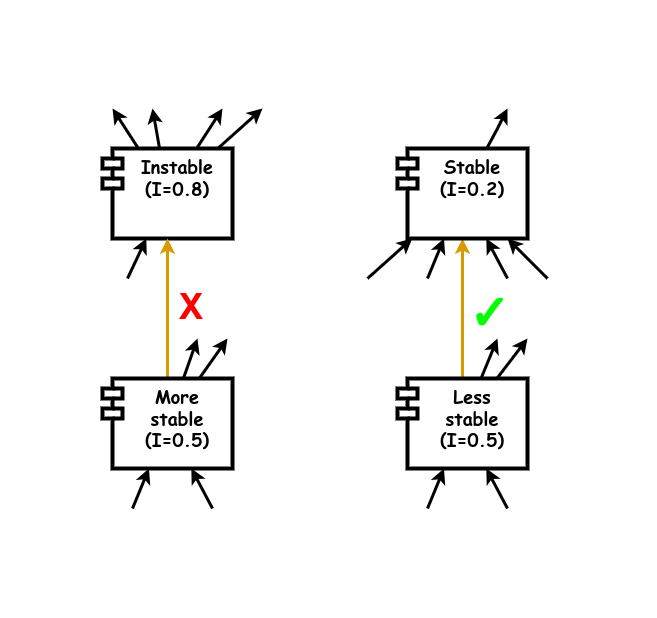

The diagram above was exported from draw.io. Its source (the exported page's mxGraphModel, read from the mxfile embedded in the PNG):
<mxGraphModel dx="1434" dy="711" grid="1" gridSize="10" guides="1" tooltips="1" connect="1" arrows="1" fold="1" page="1" pageScale="1" pageWidth="850" pageHeight="1100" math="0" shadow="0">
  <root>
    <mxCell id="0" />
    <mxCell id="1" parent="0" />
    <mxCell id="iAcxckuUGZWI1IGY3MYh-8" value="" style="endArrow=none;startArrow=classic;html=1;rounded=0;strokeWidth=3;endFill=0;" edge="1" parent="1" source="iAcxckuUGZWI1IGY3MYh-21">
      <mxGeometry width="50" height="50" relative="1" as="geometry">
        <mxPoint x="185" y="500" as="sourcePoint" />
        <mxPoint x="290" y="550" as="targetPoint" />
      </mxGeometry>
    </mxCell>
    <mxCell id="iAcxckuUGZWI1IGY3MYh-15" value="" style="endArrow=none;startArrow=classic;html=1;rounded=0;strokeWidth=3;endFill=0;fillColor=#ffe6cc;strokeColor=#d79b00;" edge="1" parent="1" source="iAcxckuUGZWI1IGY3MYh-28" target="iAcxckuUGZWI1IGY3MYh-42">
      <mxGeometry width="50" height="50" relative="1" as="geometry">
        <mxPoint x="620" y="510" as="sourcePoint" />
        <mxPoint x="620" y="580" as="targetPoint" />
      </mxGeometry>
    </mxCell>
    <mxCell id="iAcxckuUGZWI1IGY3MYh-19" value="&lt;span style=&quot;color: rgb(255, 0, 0); font-family: Helvetica; font-size: 36px; font-style: normal; font-variant-ligatures: normal; font-variant-caps: normal; font-weight: 700; letter-spacing: normal; orphans: 2; text-align: center; text-indent: 0px; text-transform: none; widows: 2; word-spacing: 0px; -webkit-text-stroke-width: 0px; background-color: rgb(255, 255, 255); text-decoration-thickness: initial; text-decoration-style: initial; text-decoration-color: initial; float: none; display: inline !important;&quot;&gt;X&lt;/span&gt;" style="text;whiteSpace=wrap;html=1;fontSize=36;" vertex="1" parent="1">
      <mxGeometry x="340" y="550" width="40" height="60" as="geometry" />
    </mxCell>
    <mxCell id="iAcxckuUGZWI1IGY3MYh-20" value="&lt;span style=&quot;color: rgb(0, 255, 0); font-family: Helvetica; font-size: 48px; font-style: normal; font-variant-ligatures: normal; font-variant-caps: normal; font-weight: 700; letter-spacing: normal; orphans: 2; text-align: center; text-indent: 0px; text-transform: none; widows: 2; word-spacing: 0px; -webkit-text-stroke-width: 0px; background-color: rgb(255, 255, 255); text-decoration-thickness: initial; text-decoration-style: initial; text-decoration-color: initial; float: none; display: inline !important;&quot;&gt;✓&lt;/span&gt;" style="text;whiteSpace=wrap;html=1;fontSize=48;" vertex="1" parent="1">
      <mxGeometry x="630" y="550" width="50" height="60" as="geometry" />
    </mxCell>
    <mxCell id="iAcxckuUGZWI1IGY3MYh-21" value="&lt;b style=&quot;border-color: var(--border-color);&quot;&gt;Instable&lt;br style=&quot;border-color: var(--border-color);&quot;&gt;(I=0.8)&lt;/b&gt;" style="shape=module;align=left;spacingLeft=20;align=center;verticalAlign=top;whiteSpace=wrap;html=1;fontSize=18;fontFamily=Comic Sans MS;fontStyle=1;strokeWidth=4;" vertex="1" parent="1">
      <mxGeometry x="265" y="420" width="130" height="90" as="geometry" />
    </mxCell>
    <mxCell id="iAcxckuUGZWI1IGY3MYh-25" value="" style="endArrow=none;startArrow=classic;html=1;rounded=0;strokeWidth=3;endFill=0;fillColor=#ffe6cc;strokeColor=#d79b00;" edge="1" parent="1" source="iAcxckuUGZWI1IGY3MYh-21" target="iAcxckuUGZWI1IGY3MYh-37">
      <mxGeometry width="50" height="50" relative="1" as="geometry">
        <mxPoint x="456" y="160" as="sourcePoint" />
        <mxPoint x="328.875" y="630" as="targetPoint" />
      </mxGeometry>
    </mxCell>
    <mxCell id="iAcxckuUGZWI1IGY3MYh-26" value="" style="endArrow=none;startArrow=classic;html=1;rounded=0;strokeWidth=3;endFill=0;" edge="1" parent="1" target="iAcxckuUGZWI1IGY3MYh-21">
      <mxGeometry width="50" height="50" relative="1" as="geometry">
        <mxPoint x="315" y="380" as="sourcePoint" />
        <mxPoint x="425" y="560" as="targetPoint" />
      </mxGeometry>
    </mxCell>
    <mxCell id="iAcxckuUGZWI1IGY3MYh-27" value="" style="endArrow=none;startArrow=classic;html=1;rounded=0;strokeWidth=3;endFill=0;" edge="1" parent="1" source="iAcxckuUGZWI1IGY3MYh-28">
      <mxGeometry width="50" height="50" relative="1" as="geometry">
        <mxPoint x="480" y="500" as="sourcePoint" />
        <mxPoint x="530" y="550" as="targetPoint" />
      </mxGeometry>
    </mxCell>
    <mxCell id="iAcxckuUGZWI1IGY3MYh-28" value="&lt;b style=&quot;border-color: var(--border-color);&quot;&gt;Stable&lt;br style=&quot;border-color: var(--border-color);&quot;&gt;(I=0.2)&lt;/b&gt;" style="shape=module;align=left;spacingLeft=20;align=center;verticalAlign=top;whiteSpace=wrap;html=1;fontSize=18;fontFamily=Comic Sans MS;fontStyle=1;strokeWidth=4;" vertex="1" parent="1">
      <mxGeometry x="560" y="420" width="130" height="90" as="geometry" />
    </mxCell>
    <mxCell id="iAcxckuUGZWI1IGY3MYh-29" value="" style="endArrow=none;startArrow=classic;html=1;rounded=0;strokeWidth=3;endFill=0;" edge="1" parent="1" source="iAcxckuUGZWI1IGY3MYh-28">
      <mxGeometry width="50" height="50" relative="1" as="geometry">
        <mxPoint x="578" y="520" as="sourcePoint" />
        <mxPoint x="590" y="550" as="targetPoint" />
      </mxGeometry>
    </mxCell>
    <mxCell id="iAcxckuUGZWI1IGY3MYh-30" value="" style="endArrow=none;startArrow=classic;html=1;rounded=0;strokeWidth=3;endFill=0;" edge="1" parent="1" source="iAcxckuUGZWI1IGY3MYh-28">
      <mxGeometry width="50" height="50" relative="1" as="geometry">
        <mxPoint x="588" y="530" as="sourcePoint" />
        <mxPoint x="670" y="550" as="targetPoint" />
      </mxGeometry>
    </mxCell>
    <mxCell id="iAcxckuUGZWI1IGY3MYh-31" value="" style="endArrow=none;startArrow=classic;html=1;rounded=0;strokeWidth=3;endFill=0;" edge="1" parent="1" source="iAcxckuUGZWI1IGY3MYh-28">
      <mxGeometry width="50" height="50" relative="1" as="geometry">
        <mxPoint x="598" y="540" as="sourcePoint" />
        <mxPoint x="710" y="550" as="targetPoint" />
      </mxGeometry>
    </mxCell>
    <mxCell id="iAcxckuUGZWI1IGY3MYh-32" value="" style="endArrow=none;startArrow=classic;html=1;rounded=0;strokeWidth=3;endFill=0;" edge="1" parent="1" target="iAcxckuUGZWI1IGY3MYh-28">
      <mxGeometry width="50" height="50" relative="1" as="geometry">
        <mxPoint x="670" y="380" as="sourcePoint" />
        <mxPoint x="720" y="560" as="targetPoint" />
        <Array as="points">
          <mxPoint x="660" y="400" />
        </Array>
      </mxGeometry>
    </mxCell>
    <mxCell id="iAcxckuUGZWI1IGY3MYh-33" value="" style="endArrow=none;startArrow=classic;html=1;rounded=0;strokeWidth=3;endFill=0;" edge="1" parent="1" target="iAcxckuUGZWI1IGY3MYh-21">
      <mxGeometry width="50" height="50" relative="1" as="geometry">
        <mxPoint x="385" y="380" as="sourcePoint" />
        <mxPoint x="358" y="420" as="targetPoint" />
      </mxGeometry>
    </mxCell>
    <mxCell id="iAcxckuUGZWI1IGY3MYh-34" value="" style="endArrow=none;startArrow=classic;html=1;rounded=0;strokeWidth=3;endFill=0;" edge="1" parent="1" target="iAcxckuUGZWI1IGY3MYh-21">
      <mxGeometry width="50" height="50" relative="1" as="geometry">
        <mxPoint x="425" y="380" as="sourcePoint" />
        <mxPoint x="371" y="430" as="targetPoint" />
      </mxGeometry>
    </mxCell>
    <mxCell id="iAcxckuUGZWI1IGY3MYh-35" value="" style="endArrow=none;startArrow=classic;html=1;rounded=0;strokeWidth=3;endFill=0;" edge="1" parent="1" target="iAcxckuUGZWI1IGY3MYh-21">
      <mxGeometry width="50" height="50" relative="1" as="geometry">
        <mxPoint x="275" y="380" as="sourcePoint" />
        <mxPoint x="381" y="440" as="targetPoint" />
      </mxGeometry>
    </mxCell>
    <mxCell id="iAcxckuUGZWI1IGY3MYh-37" value="&lt;b style=&quot;border-color: var(--border-color);&quot;&gt;More &lt;br&gt;stable&lt;br style=&quot;border-color: var(--border-color);&quot;&gt;(I=0.5)&lt;/b&gt;" style="shape=module;align=left;spacingLeft=20;align=center;verticalAlign=top;whiteSpace=wrap;html=1;fontSize=18;fontFamily=Comic Sans MS;fontStyle=1;strokeWidth=4;" vertex="1" parent="1">
      <mxGeometry x="265" y="650" width="130" height="90" as="geometry" />
    </mxCell>
    <mxCell id="iAcxckuUGZWI1IGY3MYh-38" value="" style="endArrow=none;startArrow=classic;html=1;rounded=0;strokeWidth=3;endFill=0;" edge="1" parent="1" source="iAcxckuUGZWI1IGY3MYh-37">
      <mxGeometry width="50" height="50" relative="1" as="geometry">
        <mxPoint x="283" y="750" as="sourcePoint" />
        <mxPoint x="295" y="780" as="targetPoint" />
      </mxGeometry>
    </mxCell>
    <mxCell id="iAcxckuUGZWI1IGY3MYh-39" value="" style="endArrow=none;startArrow=classic;html=1;rounded=0;strokeWidth=3;endFill=0;" edge="1" parent="1" source="iAcxckuUGZWI1IGY3MYh-37">
      <mxGeometry width="50" height="50" relative="1" as="geometry">
        <mxPoint x="293" y="760" as="sourcePoint" />
        <mxPoint x="375" y="780" as="targetPoint" />
      </mxGeometry>
    </mxCell>
    <mxCell id="iAcxckuUGZWI1IGY3MYh-42" value="&lt;b style=&quot;border-color: var(--border-color);&quot;&gt;Less&lt;br&gt;stable&lt;br style=&quot;border-color: var(--border-color);&quot;&gt;(I=0.5)&lt;/b&gt;" style="shape=module;align=left;spacingLeft=20;align=center;verticalAlign=top;whiteSpace=wrap;html=1;fontSize=18;fontFamily=Comic Sans MS;fontStyle=1;strokeWidth=4;" vertex="1" parent="1">
      <mxGeometry x="560" y="650" width="130" height="90" as="geometry" />
    </mxCell>
    <mxCell id="iAcxckuUGZWI1IGY3MYh-43" value="" style="endArrow=none;startArrow=classic;html=1;rounded=0;strokeWidth=3;endFill=0;" edge="1" parent="1" source="iAcxckuUGZWI1IGY3MYh-42">
      <mxGeometry width="50" height="50" relative="1" as="geometry">
        <mxPoint x="578" y="750" as="sourcePoint" />
        <mxPoint x="590" y="780" as="targetPoint" />
      </mxGeometry>
    </mxCell>
    <mxCell id="iAcxckuUGZWI1IGY3MYh-44" value="" style="endArrow=none;startArrow=classic;html=1;rounded=0;strokeWidth=3;endFill=0;" edge="1" parent="1" source="iAcxckuUGZWI1IGY3MYh-42">
      <mxGeometry width="50" height="50" relative="1" as="geometry">
        <mxPoint x="588" y="760" as="sourcePoint" />
        <mxPoint x="670" y="780" as="targetPoint" />
      </mxGeometry>
    </mxCell>
    <mxCell id="iAcxckuUGZWI1IGY3MYh-47" value="" style="endArrow=none;startArrow=classic;html=1;rounded=0;strokeWidth=3;endFill=0;" edge="1" parent="1" target="iAcxckuUGZWI1IGY3MYh-37">
      <mxGeometry width="50" height="50" relative="1" as="geometry">
        <mxPoint x="390" y="610" as="sourcePoint" />
        <mxPoint x="425" y="790" as="targetPoint" />
      </mxGeometry>
    </mxCell>
    <mxCell id="iAcxckuUGZWI1IGY3MYh-48" value="" style="endArrow=none;startArrow=classic;html=1;rounded=0;strokeWidth=3;endFill=0;" edge="1" parent="1" target="iAcxckuUGZWI1IGY3MYh-42">
      <mxGeometry width="50" height="50" relative="1" as="geometry">
        <mxPoint x="690" y="610" as="sourcePoint" />
        <mxPoint x="662" y="650" as="targetPoint" />
      </mxGeometry>
    </mxCell>
    <mxCell id="iAcxckuUGZWI1IGY3MYh-49" value="" style="endArrow=none;startArrow=classic;html=1;rounded=0;strokeWidth=3;endFill=0;" edge="1" parent="1" target="iAcxckuUGZWI1IGY3MYh-42">
      <mxGeometry width="50" height="50" relative="1" as="geometry">
        <mxPoint x="660" y="610" as="sourcePoint" />
        <mxPoint x="669" y="660" as="targetPoint" />
      </mxGeometry>
    </mxCell>
    <mxCell id="iAcxckuUGZWI1IGY3MYh-50" value="" style="endArrow=none;startArrow=classic;html=1;rounded=0;strokeWidth=3;endFill=0;" edge="1" parent="1" target="iAcxckuUGZWI1IGY3MYh-37">
      <mxGeometry width="50" height="50" relative="1" as="geometry">
        <mxPoint x="360" y="610" as="sourcePoint" />
        <mxPoint x="654" y="660" as="targetPoint" />
      </mxGeometry>
    </mxCell>
  </root>
</mxGraphModel>